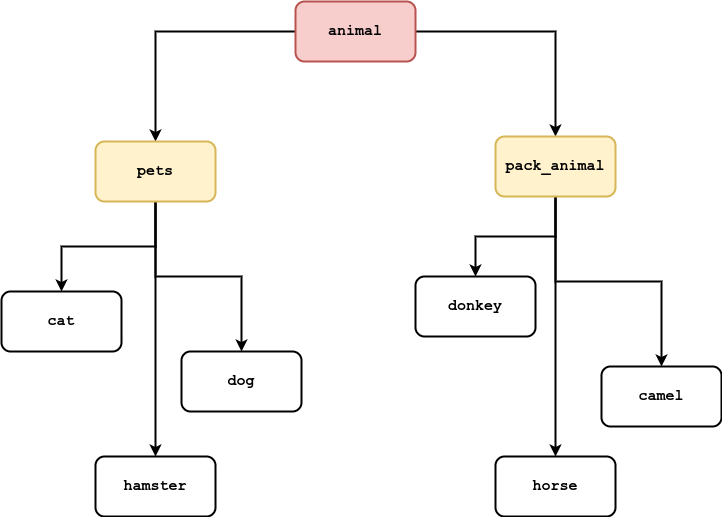

The diagram above was exported from draw.io. Its source (the exported page's mxGraphModel, read from the mxfile embedded in the PNG):
<mxGraphModel dx="1988" dy="1238" grid="1" gridSize="10" guides="1" tooltips="1" connect="1" arrows="1" fold="1" page="1" pageScale="1" pageWidth="827" pageHeight="1169" math="0" shadow="0">
  <root>
    <mxCell id="0" />
    <mxCell id="1" parent="0" />
    <mxCell id="3pHtTXisduqOIBkFnHFG-4" value="" style="edgeStyle=orthogonalEdgeStyle;rounded=0;orthogonalLoop=1;jettySize=auto;html=1;exitX=0;exitY=0.5;exitDx=0;exitDy=0;fontFamily=Courier New;fontSize=15;fontStyle=1;strokeWidth=2;" parent="1" source="3pHtTXisduqOIBkFnHFG-1" target="3pHtTXisduqOIBkFnHFG-3" edge="1">
      <mxGeometry relative="1" as="geometry">
        <mxPoint x="350" y="100" as="sourcePoint" />
      </mxGeometry>
    </mxCell>
    <mxCell id="3pHtTXisduqOIBkFnHFG-6" value="" style="edgeStyle=orthogonalEdgeStyle;rounded=0;orthogonalLoop=1;jettySize=auto;html=1;exitX=1;exitY=0.5;exitDx=0;exitDy=0;fontFamily=Courier New;fontSize=15;fontStyle=1;strokeWidth=2;" parent="1" source="3pHtTXisduqOIBkFnHFG-1" target="3pHtTXisduqOIBkFnHFG-5" edge="1">
      <mxGeometry relative="1" as="geometry">
        <mxPoint x="474" y="235" as="sourcePoint" />
      </mxGeometry>
    </mxCell>
    <mxCell id="3pHtTXisduqOIBkFnHFG-1" value="animal" style="rounded=1;whiteSpace=wrap;html=1;fontFamily=Courier New;fontSize=15;fontStyle=1;fillColor=#f8cecc;strokeColor=#b85450;strokeWidth=2;" parent="1" vertex="1">
      <mxGeometry x="354" y="70" width="120" height="60" as="geometry" />
    </mxCell>
    <mxCell id="3pHtTXisduqOIBkFnHFG-8" value="" style="edgeStyle=orthogonalEdgeStyle;rounded=0;orthogonalLoop=1;jettySize=auto;html=1;fontFamily=Courier New;fontSize=15;fontStyle=1;strokeWidth=2;" parent="1" source="3pHtTXisduqOIBkFnHFG-3" target="3pHtTXisduqOIBkFnHFG-7" edge="1">
      <mxGeometry relative="1" as="geometry" />
    </mxCell>
    <mxCell id="3pHtTXisduqOIBkFnHFG-10" value="" style="edgeStyle=orthogonalEdgeStyle;rounded=0;orthogonalLoop=1;jettySize=auto;html=1;fontFamily=Courier New;fontSize=15;fontStyle=1;strokeWidth=2;" parent="1" source="3pHtTXisduqOIBkFnHFG-3" target="3pHtTXisduqOIBkFnHFG-9" edge="1">
      <mxGeometry relative="1" as="geometry" />
    </mxCell>
    <mxCell id="3pHtTXisduqOIBkFnHFG-12" value="" style="edgeStyle=orthogonalEdgeStyle;rounded=0;orthogonalLoop=1;jettySize=auto;html=1;fontFamily=Courier New;fontSize=15;fontStyle=1;strokeWidth=2;" parent="1" source="3pHtTXisduqOIBkFnHFG-3" target="3pHtTXisduqOIBkFnHFG-11" edge="1">
      <mxGeometry relative="1" as="geometry">
        <Array as="points">
          <mxPoint x="214" y="490" />
          <mxPoint x="214" y="490" />
        </Array>
      </mxGeometry>
    </mxCell>
    <mxCell id="3pHtTXisduqOIBkFnHFG-3" value="pets" style="whiteSpace=wrap;html=1;rounded=1;fontFamily=Courier New;fontSize=15;fontStyle=1;fillColor=#fff2cc;strokeColor=#d6b656;strokeWidth=2;" parent="1" vertex="1">
      <mxGeometry x="154" y="210" width="120" height="60" as="geometry" />
    </mxCell>
    <mxCell id="3pHtTXisduqOIBkFnHFG-14" value="" style="edgeStyle=orthogonalEdgeStyle;rounded=0;orthogonalLoop=1;jettySize=auto;html=1;fontFamily=Courier New;fontSize=15;fontStyle=1;strokeWidth=2;" parent="1" source="3pHtTXisduqOIBkFnHFG-5" target="3pHtTXisduqOIBkFnHFG-13" edge="1">
      <mxGeometry relative="1" as="geometry" />
    </mxCell>
    <mxCell id="3pHtTXisduqOIBkFnHFG-16" value="" style="edgeStyle=orthogonalEdgeStyle;rounded=0;orthogonalLoop=1;jettySize=auto;html=1;fontFamily=Courier New;fontSize=15;fontStyle=1;strokeWidth=2;" parent="1" source="3pHtTXisduqOIBkFnHFG-5" target="3pHtTXisduqOIBkFnHFG-15" edge="1">
      <mxGeometry relative="1" as="geometry" />
    </mxCell>
    <mxCell id="3pHtTXisduqOIBkFnHFG-18" value="" style="edgeStyle=orthogonalEdgeStyle;rounded=0;orthogonalLoop=1;jettySize=auto;html=1;fontFamily=Courier New;fontSize=15;fontStyle=1;strokeWidth=2;" parent="1" source="3pHtTXisduqOIBkFnHFG-5" target="3pHtTXisduqOIBkFnHFG-17" edge="1">
      <mxGeometry relative="1" as="geometry" />
    </mxCell>
    <mxCell id="3pHtTXisduqOIBkFnHFG-5" value="pack_animal" style="whiteSpace=wrap;html=1;rounded=1;fontFamily=Courier New;fontSize=15;fontStyle=1;fillColor=#fff2cc;strokeColor=#d6b656;strokeWidth=2;" parent="1" vertex="1">
      <mxGeometry x="554" y="205" width="120" height="60" as="geometry" />
    </mxCell>
    <mxCell id="3pHtTXisduqOIBkFnHFG-7" value="cat" style="whiteSpace=wrap;html=1;rounded=1;fontFamily=Courier New;fontSize=15;fontStyle=1;strokeWidth=2;" parent="1" vertex="1">
      <mxGeometry x="60" y="360" width="120" height="60" as="geometry" />
    </mxCell>
    <mxCell id="3pHtTXisduqOIBkFnHFG-9" value="dog" style="whiteSpace=wrap;html=1;rounded=1;fontFamily=Courier New;fontSize=15;fontStyle=1;strokeWidth=2;" parent="1" vertex="1">
      <mxGeometry x="240" y="420" width="120" height="60" as="geometry" />
    </mxCell>
    <mxCell id="3pHtTXisduqOIBkFnHFG-11" value="hamster" style="whiteSpace=wrap;html=1;rounded=1;fontFamily=Courier New;fontSize=15;fontStyle=1;strokeWidth=2;" parent="1" vertex="1">
      <mxGeometry x="154" y="525" width="120" height="60" as="geometry" />
    </mxCell>
    <mxCell id="3pHtTXisduqOIBkFnHFG-13" value="donkey" style="whiteSpace=wrap;html=1;rounded=1;fontFamily=Courier New;fontSize=15;fontStyle=1;strokeWidth=2;" parent="1" vertex="1">
      <mxGeometry x="474" y="345" width="120" height="60" as="geometry" />
    </mxCell>
    <mxCell id="3pHtTXisduqOIBkFnHFG-15" value="horse" style="whiteSpace=wrap;html=1;rounded=1;fontFamily=Courier New;fontSize=15;fontStyle=1;strokeWidth=2;" parent="1" vertex="1">
      <mxGeometry x="554" y="525" width="120" height="60" as="geometry" />
    </mxCell>
    <mxCell id="3pHtTXisduqOIBkFnHFG-17" value="camel" style="whiteSpace=wrap;html=1;rounded=1;fontFamily=Courier New;fontSize=15;fontStyle=1;strokeWidth=2;" parent="1" vertex="1">
      <mxGeometry x="660" y="435" width="120" height="60" as="geometry" />
    </mxCell>
  </root>
</mxGraphModel>